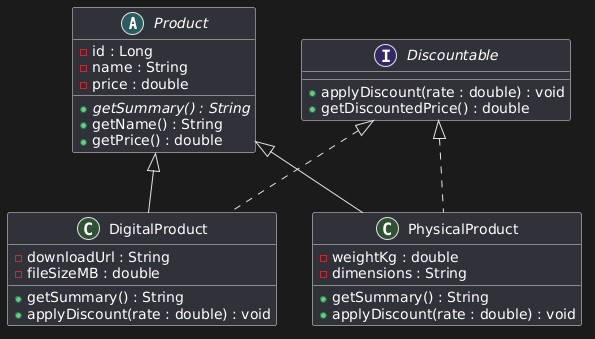

The diagram above was rendered by PlantUML. Its source (embedded in the PNG):
@startuml
abstract class Product { 
  - id : Long 
  - name : String 
  - price : double 
  + {abstract} getSummary() : String 
  + getName() : String 
  + getPrice() : double 
} 
  
interface Discountable { 
  + applyDiscount(rate : double) : void 
  + getDiscountedPrice() : double 
} 
  
class DigitalProduct { 
  - downloadUrl : String 
  - fileSizeMB : double 
  + getSummary() : String 
  + applyDiscount(rate : double) : void 
} 
  
class PhysicalProduct { 
  - weightKg : double 
  - dimensions : String 
  + getSummary() : String 
  + applyDiscount(rate : double) : void 
} 
  
' <|-- generalisation (extends): SOLID line 
Product <|-- DigitalProduct 
Product <|-- PhysicalProduct 
  
' <|.. realisation (implements): DASHED line 
Discountable <|.. DigitalProduct 
Discountable <|.. PhysicalProduct
@enduml